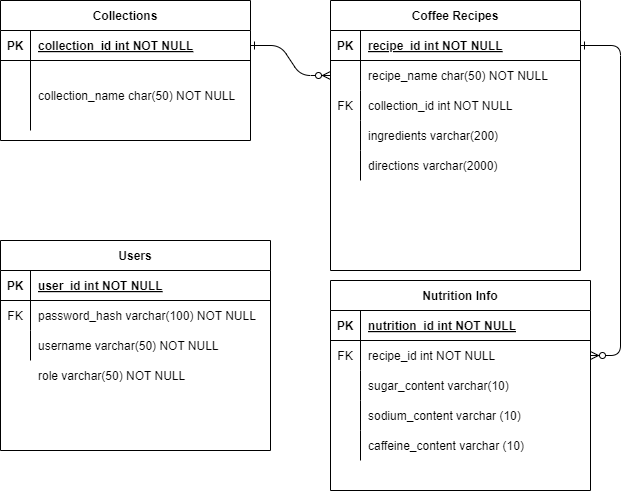

The diagram above was exported from draw.io. Its source (the exported page's mxGraphModel, read from the mxfile embedded in the PNG):
<mxGraphModel dx="1034" dy="412" grid="1" gridSize="10" guides="1" tooltips="1" connect="1" arrows="1" fold="1" page="1" pageScale="1" pageWidth="850" pageHeight="1100" math="0" shadow="0" extFonts="Permanent Marker^https://fonts.googleapis.com/css?family=Permanent+Marker">
  <root>
    <mxCell id="0" />
    <mxCell id="1" parent="0" />
    <mxCell id="C-vyLk0tnHw3VtMMgP7b-1" value="" style="edgeStyle=entityRelationEdgeStyle;endArrow=ERzeroToMany;startArrow=ERone;endFill=1;startFill=0;" parent="1" source="C-vyLk0tnHw3VtMMgP7b-24" target="C-vyLk0tnHw3VtMMgP7b-6" edge="1">
      <mxGeometry width="100" height="100" relative="1" as="geometry">
        <mxPoint x="340" y="720" as="sourcePoint" />
        <mxPoint x="440" y="620" as="targetPoint" />
      </mxGeometry>
    </mxCell>
    <mxCell id="C-vyLk0tnHw3VtMMgP7b-12" value="" style="edgeStyle=entityRelationEdgeStyle;endArrow=ERzeroToMany;startArrow=ERone;endFill=1;startFill=0;" parent="1" source="C-vyLk0tnHw3VtMMgP7b-3" target="C-vyLk0tnHw3VtMMgP7b-17" edge="1">
      <mxGeometry width="100" height="100" relative="1" as="geometry">
        <mxPoint x="400" y="180" as="sourcePoint" />
        <mxPoint x="460" y="205" as="targetPoint" />
      </mxGeometry>
    </mxCell>
    <mxCell id="C-vyLk0tnHw3VtMMgP7b-2" value="Coffee Recipes" style="shape=table;startSize=30;container=1;collapsible=1;childLayout=tableLayout;fixedRows=1;rowLines=0;fontStyle=1;align=center;resizeLast=1;" parent="1" vertex="1">
      <mxGeometry x="450" y="120" width="250" height="270" as="geometry" />
    </mxCell>
    <mxCell id="C-vyLk0tnHw3VtMMgP7b-3" value="" style="shape=partialRectangle;collapsible=0;dropTarget=0;pointerEvents=0;fillColor=none;points=[[0,0.5],[1,0.5]];portConstraint=eastwest;top=0;left=0;right=0;bottom=1;" parent="C-vyLk0tnHw3VtMMgP7b-2" vertex="1">
      <mxGeometry y="30" width="250" height="30" as="geometry" />
    </mxCell>
    <mxCell id="C-vyLk0tnHw3VtMMgP7b-4" value="PK" style="shape=partialRectangle;overflow=hidden;connectable=0;fillColor=none;top=0;left=0;bottom=0;right=0;fontStyle=1;" parent="C-vyLk0tnHw3VtMMgP7b-3" vertex="1">
      <mxGeometry width="30" height="30" as="geometry">
        <mxRectangle width="30" height="30" as="alternateBounds" />
      </mxGeometry>
    </mxCell>
    <mxCell id="C-vyLk0tnHw3VtMMgP7b-5" value="recipe_id int NOT NULL " style="shape=partialRectangle;overflow=hidden;connectable=0;fillColor=none;top=0;left=0;bottom=0;right=0;align=left;spacingLeft=6;fontStyle=5;" parent="C-vyLk0tnHw3VtMMgP7b-3" vertex="1">
      <mxGeometry x="30" width="220" height="30" as="geometry">
        <mxRectangle width="220" height="30" as="alternateBounds" />
      </mxGeometry>
    </mxCell>
    <mxCell id="C-vyLk0tnHw3VtMMgP7b-6" value="" style="shape=partialRectangle;collapsible=0;dropTarget=0;pointerEvents=0;fillColor=none;points=[[0,0.5],[1,0.5]];portConstraint=eastwest;top=0;left=0;right=0;bottom=0;" parent="C-vyLk0tnHw3VtMMgP7b-2" vertex="1">
      <mxGeometry y="60" width="250" height="30" as="geometry" />
    </mxCell>
    <mxCell id="C-vyLk0tnHw3VtMMgP7b-7" value="" style="shape=partialRectangle;overflow=hidden;connectable=0;fillColor=none;top=0;left=0;bottom=0;right=0;" parent="C-vyLk0tnHw3VtMMgP7b-6" vertex="1">
      <mxGeometry width="30" height="30" as="geometry">
        <mxRectangle width="30" height="30" as="alternateBounds" />
      </mxGeometry>
    </mxCell>
    <mxCell id="C-vyLk0tnHw3VtMMgP7b-8" value="recipe_name char(50) NOT NULL" style="shape=partialRectangle;overflow=hidden;connectable=0;fillColor=none;top=0;left=0;bottom=0;right=0;align=left;spacingLeft=6;" parent="C-vyLk0tnHw3VtMMgP7b-6" vertex="1">
      <mxGeometry x="30" width="220" height="30" as="geometry">
        <mxRectangle width="220" height="30" as="alternateBounds" />
      </mxGeometry>
    </mxCell>
    <mxCell id="C-vyLk0tnHw3VtMMgP7b-9" value="" style="shape=partialRectangle;collapsible=0;dropTarget=0;pointerEvents=0;fillColor=none;points=[[0,0.5],[1,0.5]];portConstraint=eastwest;top=0;left=0;right=0;bottom=0;" parent="C-vyLk0tnHw3VtMMgP7b-2" vertex="1">
      <mxGeometry y="90" width="250" height="30" as="geometry" />
    </mxCell>
    <mxCell id="C-vyLk0tnHw3VtMMgP7b-10" value="FK" style="shape=partialRectangle;overflow=hidden;connectable=0;fillColor=none;top=0;left=0;bottom=0;right=0;" parent="C-vyLk0tnHw3VtMMgP7b-9" vertex="1">
      <mxGeometry width="30" height="30" as="geometry">
        <mxRectangle width="30" height="30" as="alternateBounds" />
      </mxGeometry>
    </mxCell>
    <mxCell id="C-vyLk0tnHw3VtMMgP7b-11" value="collection_id int NOT NULL" style="shape=partialRectangle;overflow=hidden;connectable=0;fillColor=none;top=0;left=0;bottom=0;right=0;align=left;spacingLeft=6;" parent="C-vyLk0tnHw3VtMMgP7b-9" vertex="1">
      <mxGeometry x="30" width="220" height="30" as="geometry">
        <mxRectangle width="220" height="30" as="alternateBounds" />
      </mxGeometry>
    </mxCell>
    <mxCell id="AOMNAoQFRjm5CVim8GPc-1" value="" style="shape=partialRectangle;collapsible=0;dropTarget=0;pointerEvents=0;fillColor=none;points=[[0,0.5],[1,0.5]];portConstraint=eastwest;top=0;left=0;right=0;bottom=0;" vertex="1" parent="C-vyLk0tnHw3VtMMgP7b-2">
      <mxGeometry y="120" width="250" height="30" as="geometry" />
    </mxCell>
    <mxCell id="AOMNAoQFRjm5CVim8GPc-2" value="" style="shape=partialRectangle;overflow=hidden;connectable=0;fillColor=none;top=0;left=0;bottom=0;right=0;" vertex="1" parent="AOMNAoQFRjm5CVim8GPc-1">
      <mxGeometry width="30" height="30" as="geometry">
        <mxRectangle width="30" height="30" as="alternateBounds" />
      </mxGeometry>
    </mxCell>
    <mxCell id="AOMNAoQFRjm5CVim8GPc-3" value="ingredients varchar(200)" style="shape=partialRectangle;overflow=hidden;connectable=0;fillColor=none;top=0;left=0;bottom=0;right=0;align=left;spacingLeft=6;" vertex="1" parent="AOMNAoQFRjm5CVim8GPc-1">
      <mxGeometry x="30" width="220" height="30" as="geometry">
        <mxRectangle width="220" height="30" as="alternateBounds" />
      </mxGeometry>
    </mxCell>
    <mxCell id="AOMNAoQFRjm5CVim8GPc-4" value="" style="shape=partialRectangle;collapsible=0;dropTarget=0;pointerEvents=0;fillColor=none;points=[[0,0.5],[1,0.5]];portConstraint=eastwest;top=0;left=0;right=0;bottom=0;" vertex="1" parent="C-vyLk0tnHw3VtMMgP7b-2">
      <mxGeometry y="150" width="250" height="30" as="geometry" />
    </mxCell>
    <mxCell id="AOMNAoQFRjm5CVim8GPc-5" value="" style="shape=partialRectangle;overflow=hidden;connectable=0;fillColor=none;top=0;left=0;bottom=0;right=0;" vertex="1" parent="AOMNAoQFRjm5CVim8GPc-4">
      <mxGeometry width="30" height="30" as="geometry">
        <mxRectangle width="30" height="30" as="alternateBounds" />
      </mxGeometry>
    </mxCell>
    <mxCell id="AOMNAoQFRjm5CVim8GPc-6" value="directions varchar(2000)" style="shape=partialRectangle;overflow=hidden;connectable=0;fillColor=none;top=0;left=0;bottom=0;right=0;align=left;spacingLeft=6;" vertex="1" parent="AOMNAoQFRjm5CVim8GPc-4">
      <mxGeometry x="30" width="220" height="30" as="geometry">
        <mxRectangle width="220" height="30" as="alternateBounds" />
      </mxGeometry>
    </mxCell>
    <mxCell id="C-vyLk0tnHw3VtMMgP7b-13" value="Nutrition Info" style="shape=table;startSize=30;container=1;collapsible=1;childLayout=tableLayout;fixedRows=1;rowLines=0;fontStyle=1;align=center;resizeLast=1;" parent="1" vertex="1">
      <mxGeometry x="450" y="400" width="260" height="210" as="geometry" />
    </mxCell>
    <mxCell id="C-vyLk0tnHw3VtMMgP7b-14" value="" style="shape=partialRectangle;collapsible=0;dropTarget=0;pointerEvents=0;fillColor=none;points=[[0,0.5],[1,0.5]];portConstraint=eastwest;top=0;left=0;right=0;bottom=1;" parent="C-vyLk0tnHw3VtMMgP7b-13" vertex="1">
      <mxGeometry y="30" width="260" height="30" as="geometry" />
    </mxCell>
    <mxCell id="C-vyLk0tnHw3VtMMgP7b-15" value="PK" style="shape=partialRectangle;overflow=hidden;connectable=0;fillColor=none;top=0;left=0;bottom=0;right=0;fontStyle=1;" parent="C-vyLk0tnHw3VtMMgP7b-14" vertex="1">
      <mxGeometry width="30" height="30" as="geometry">
        <mxRectangle width="30" height="30" as="alternateBounds" />
      </mxGeometry>
    </mxCell>
    <mxCell id="C-vyLk0tnHw3VtMMgP7b-16" value="nutrition_id int NOT NULL " style="shape=partialRectangle;overflow=hidden;connectable=0;fillColor=none;top=0;left=0;bottom=0;right=0;align=left;spacingLeft=6;fontStyle=5;" parent="C-vyLk0tnHw3VtMMgP7b-14" vertex="1">
      <mxGeometry x="30" width="230" height="30" as="geometry">
        <mxRectangle width="230" height="30" as="alternateBounds" />
      </mxGeometry>
    </mxCell>
    <mxCell id="C-vyLk0tnHw3VtMMgP7b-17" value="" style="shape=partialRectangle;collapsible=0;dropTarget=0;pointerEvents=0;fillColor=none;points=[[0,0.5],[1,0.5]];portConstraint=eastwest;top=0;left=0;right=0;bottom=0;" parent="C-vyLk0tnHw3VtMMgP7b-13" vertex="1">
      <mxGeometry y="60" width="260" height="30" as="geometry" />
    </mxCell>
    <mxCell id="C-vyLk0tnHw3VtMMgP7b-18" value="FK" style="shape=partialRectangle;overflow=hidden;connectable=0;fillColor=none;top=0;left=0;bottom=0;right=0;" parent="C-vyLk0tnHw3VtMMgP7b-17" vertex="1">
      <mxGeometry width="30" height="30" as="geometry">
        <mxRectangle width="30" height="30" as="alternateBounds" />
      </mxGeometry>
    </mxCell>
    <mxCell id="C-vyLk0tnHw3VtMMgP7b-19" value="recipe_id int NOT NULL" style="shape=partialRectangle;overflow=hidden;connectable=0;fillColor=none;top=0;left=0;bottom=0;right=0;align=left;spacingLeft=6;fontStyle=0" parent="C-vyLk0tnHw3VtMMgP7b-17" vertex="1">
      <mxGeometry x="30" width="230" height="30" as="geometry">
        <mxRectangle width="230" height="30" as="alternateBounds" />
      </mxGeometry>
    </mxCell>
    <mxCell id="C-vyLk0tnHw3VtMMgP7b-20" value="" style="shape=partialRectangle;collapsible=0;dropTarget=0;pointerEvents=0;fillColor=none;points=[[0,0.5],[1,0.5]];portConstraint=eastwest;top=0;left=0;right=0;bottom=0;" parent="C-vyLk0tnHw3VtMMgP7b-13" vertex="1">
      <mxGeometry y="90" width="260" height="30" as="geometry" />
    </mxCell>
    <mxCell id="C-vyLk0tnHw3VtMMgP7b-21" value="" style="shape=partialRectangle;overflow=hidden;connectable=0;fillColor=none;top=0;left=0;bottom=0;right=0;" parent="C-vyLk0tnHw3VtMMgP7b-20" vertex="1">
      <mxGeometry width="30" height="30" as="geometry">
        <mxRectangle width="30" height="30" as="alternateBounds" />
      </mxGeometry>
    </mxCell>
    <mxCell id="C-vyLk0tnHw3VtMMgP7b-22" value="sugar_content varchar(10)" style="shape=partialRectangle;overflow=hidden;connectable=0;fillColor=none;top=0;left=0;bottom=0;right=0;align=left;spacingLeft=6;" parent="C-vyLk0tnHw3VtMMgP7b-20" vertex="1">
      <mxGeometry x="30" width="230" height="30" as="geometry">
        <mxRectangle width="230" height="30" as="alternateBounds" />
      </mxGeometry>
    </mxCell>
    <mxCell id="AOMNAoQFRjm5CVim8GPc-7" value="" style="shape=partialRectangle;collapsible=0;dropTarget=0;pointerEvents=0;fillColor=none;points=[[0,0.5],[1,0.5]];portConstraint=eastwest;top=0;left=0;right=0;bottom=0;" vertex="1" parent="C-vyLk0tnHw3VtMMgP7b-13">
      <mxGeometry y="120" width="260" height="30" as="geometry" />
    </mxCell>
    <mxCell id="AOMNAoQFRjm5CVim8GPc-8" value="" style="shape=partialRectangle;overflow=hidden;connectable=0;fillColor=none;top=0;left=0;bottom=0;right=0;" vertex="1" parent="AOMNAoQFRjm5CVim8GPc-7">
      <mxGeometry width="30" height="30" as="geometry">
        <mxRectangle width="30" height="30" as="alternateBounds" />
      </mxGeometry>
    </mxCell>
    <mxCell id="AOMNAoQFRjm5CVim8GPc-9" value="sodium_content varchar (10)" style="shape=partialRectangle;overflow=hidden;connectable=0;fillColor=none;top=0;left=0;bottom=0;right=0;align=left;spacingLeft=6;" vertex="1" parent="AOMNAoQFRjm5CVim8GPc-7">
      <mxGeometry x="30" width="230" height="30" as="geometry">
        <mxRectangle width="230" height="30" as="alternateBounds" />
      </mxGeometry>
    </mxCell>
    <mxCell id="AOMNAoQFRjm5CVim8GPc-11" value="" style="shape=partialRectangle;collapsible=0;dropTarget=0;pointerEvents=0;fillColor=none;points=[[0,0.5],[1,0.5]];portConstraint=eastwest;top=0;left=0;right=0;bottom=0;" vertex="1" parent="C-vyLk0tnHw3VtMMgP7b-13">
      <mxGeometry y="150" width="260" height="30" as="geometry" />
    </mxCell>
    <mxCell id="AOMNAoQFRjm5CVim8GPc-12" value="" style="shape=partialRectangle;overflow=hidden;connectable=0;fillColor=none;top=0;left=0;bottom=0;right=0;" vertex="1" parent="AOMNAoQFRjm5CVim8GPc-11">
      <mxGeometry width="30" height="30" as="geometry">
        <mxRectangle width="30" height="30" as="alternateBounds" />
      </mxGeometry>
    </mxCell>
    <mxCell id="AOMNAoQFRjm5CVim8GPc-13" value="caffeine_content varchar (10)" style="shape=partialRectangle;overflow=hidden;connectable=0;fillColor=none;top=0;left=0;bottom=0;right=0;align=left;spacingLeft=6;" vertex="1" parent="AOMNAoQFRjm5CVim8GPc-11">
      <mxGeometry x="30" width="230" height="30" as="geometry">
        <mxRectangle width="230" height="30" as="alternateBounds" />
      </mxGeometry>
    </mxCell>
    <mxCell id="C-vyLk0tnHw3VtMMgP7b-23" value="Collections" style="shape=table;startSize=30;container=1;collapsible=1;childLayout=tableLayout;fixedRows=1;rowLines=0;fontStyle=1;align=center;resizeLast=1;" parent="1" vertex="1">
      <mxGeometry x="120" y="120" width="250" height="140" as="geometry" />
    </mxCell>
    <mxCell id="C-vyLk0tnHw3VtMMgP7b-24" value="" style="shape=partialRectangle;collapsible=0;dropTarget=0;pointerEvents=0;fillColor=none;points=[[0,0.5],[1,0.5]];portConstraint=eastwest;top=0;left=0;right=0;bottom=1;" parent="C-vyLk0tnHw3VtMMgP7b-23" vertex="1">
      <mxGeometry y="30" width="250" height="30" as="geometry" />
    </mxCell>
    <mxCell id="C-vyLk0tnHw3VtMMgP7b-25" value="PK" style="shape=partialRectangle;overflow=hidden;connectable=0;fillColor=none;top=0;left=0;bottom=0;right=0;fontStyle=1;" parent="C-vyLk0tnHw3VtMMgP7b-24" vertex="1">
      <mxGeometry width="30" height="30" as="geometry">
        <mxRectangle width="30" height="30" as="alternateBounds" />
      </mxGeometry>
    </mxCell>
    <mxCell id="C-vyLk0tnHw3VtMMgP7b-26" value="collection_id int NOT NULL " style="shape=partialRectangle;overflow=hidden;connectable=0;fillColor=none;top=0;left=0;bottom=0;right=0;align=left;spacingLeft=6;fontStyle=5;" parent="C-vyLk0tnHw3VtMMgP7b-24" vertex="1">
      <mxGeometry x="30" width="220" height="30" as="geometry">
        <mxRectangle width="220" height="30" as="alternateBounds" />
      </mxGeometry>
    </mxCell>
    <mxCell id="C-vyLk0tnHw3VtMMgP7b-27" value="" style="shape=partialRectangle;collapsible=0;dropTarget=0;pointerEvents=0;fillColor=none;points=[[0,0.5],[1,0.5]];portConstraint=eastwest;top=0;left=0;right=0;bottom=0;" parent="C-vyLk0tnHw3VtMMgP7b-23" vertex="1">
      <mxGeometry y="60" width="250" height="70" as="geometry" />
    </mxCell>
    <mxCell id="C-vyLk0tnHw3VtMMgP7b-28" value="" style="shape=partialRectangle;overflow=hidden;connectable=0;fillColor=none;top=0;left=0;bottom=0;right=0;" parent="C-vyLk0tnHw3VtMMgP7b-27" vertex="1">
      <mxGeometry width="30" height="70" as="geometry">
        <mxRectangle width="30" height="70" as="alternateBounds" />
      </mxGeometry>
    </mxCell>
    <mxCell id="C-vyLk0tnHw3VtMMgP7b-29" value="collection_name char(50) NOT NULL" style="shape=partialRectangle;overflow=hidden;connectable=0;fillColor=none;top=0;left=0;bottom=0;right=0;align=left;spacingLeft=6;" parent="C-vyLk0tnHw3VtMMgP7b-27" vertex="1">
      <mxGeometry x="30" width="220" height="70" as="geometry">
        <mxRectangle width="220" height="70" as="alternateBounds" />
      </mxGeometry>
    </mxCell>
    <mxCell id="lyXV5h-BgrROJWRDm40m-2" value="Users" style="shape=table;startSize=30;container=1;collapsible=1;childLayout=tableLayout;fixedRows=1;rowLines=0;fontStyle=1;align=center;resizeLast=1;" parent="1" vertex="1">
      <mxGeometry x="120" y="360" width="270" height="210" as="geometry" />
    </mxCell>
    <mxCell id="lyXV5h-BgrROJWRDm40m-3" value="" style="shape=partialRectangle;collapsible=0;dropTarget=0;pointerEvents=0;fillColor=none;points=[[0,0.5],[1,0.5]];portConstraint=eastwest;top=0;left=0;right=0;bottom=1;" parent="lyXV5h-BgrROJWRDm40m-2" vertex="1">
      <mxGeometry y="30" width="270" height="30" as="geometry" />
    </mxCell>
    <mxCell id="lyXV5h-BgrROJWRDm40m-4" value="PK" style="shape=partialRectangle;overflow=hidden;connectable=0;fillColor=none;top=0;left=0;bottom=0;right=0;fontStyle=1;" parent="lyXV5h-BgrROJWRDm40m-3" vertex="1">
      <mxGeometry width="30" height="30" as="geometry">
        <mxRectangle width="30" height="30" as="alternateBounds" />
      </mxGeometry>
    </mxCell>
    <mxCell id="lyXV5h-BgrROJWRDm40m-5" value="user_id int NOT NULL " style="shape=partialRectangle;overflow=hidden;connectable=0;fillColor=none;top=0;left=0;bottom=0;right=0;align=left;spacingLeft=6;fontStyle=5;" parent="lyXV5h-BgrROJWRDm40m-3" vertex="1">
      <mxGeometry x="30" width="240" height="30" as="geometry">
        <mxRectangle width="240" height="30" as="alternateBounds" />
      </mxGeometry>
    </mxCell>
    <mxCell id="lyXV5h-BgrROJWRDm40m-6" value="" style="shape=partialRectangle;collapsible=0;dropTarget=0;pointerEvents=0;fillColor=none;points=[[0,0.5],[1,0.5]];portConstraint=eastwest;top=0;left=0;right=0;bottom=0;" parent="lyXV5h-BgrROJWRDm40m-2" vertex="1">
      <mxGeometry y="60" width="270" height="30" as="geometry" />
    </mxCell>
    <mxCell id="lyXV5h-BgrROJWRDm40m-7" value="FK" style="shape=partialRectangle;overflow=hidden;connectable=0;fillColor=none;top=0;left=0;bottom=0;right=0;" parent="lyXV5h-BgrROJWRDm40m-6" vertex="1">
      <mxGeometry width="30" height="30" as="geometry">
        <mxRectangle width="30" height="30" as="alternateBounds" />
      </mxGeometry>
    </mxCell>
    <mxCell id="lyXV5h-BgrROJWRDm40m-8" value="password_hash varchar(100) NOT NULL" style="shape=partialRectangle;overflow=hidden;connectable=0;fillColor=none;top=0;left=0;bottom=0;right=0;align=left;spacingLeft=6;" parent="lyXV5h-BgrROJWRDm40m-6" vertex="1">
      <mxGeometry x="30" width="240" height="30" as="geometry">
        <mxRectangle width="240" height="30" as="alternateBounds" />
      </mxGeometry>
    </mxCell>
    <mxCell id="lyXV5h-BgrROJWRDm40m-9" value="" style="shape=partialRectangle;collapsible=0;dropTarget=0;pointerEvents=0;fillColor=none;points=[[0,0.5],[1,0.5]];portConstraint=eastwest;top=0;left=0;right=0;bottom=0;" parent="lyXV5h-BgrROJWRDm40m-2" vertex="1">
      <mxGeometry y="90" width="270" height="30" as="geometry" />
    </mxCell>
    <mxCell id="lyXV5h-BgrROJWRDm40m-10" value="" style="shape=partialRectangle;overflow=hidden;connectable=0;fillColor=none;top=0;left=0;bottom=0;right=0;" parent="lyXV5h-BgrROJWRDm40m-9" vertex="1">
      <mxGeometry width="30" height="30" as="geometry">
        <mxRectangle width="30" height="30" as="alternateBounds" />
      </mxGeometry>
    </mxCell>
    <mxCell id="lyXV5h-BgrROJWRDm40m-11" value="username varchar(50) NOT NULL" style="shape=partialRectangle;overflow=hidden;connectable=0;fillColor=none;top=0;left=0;bottom=0;right=0;align=left;spacingLeft=6;" parent="lyXV5h-BgrROJWRDm40m-9" vertex="1">
      <mxGeometry x="30" width="240" height="30" as="geometry">
        <mxRectangle width="240" height="30" as="alternateBounds" />
      </mxGeometry>
    </mxCell>
    <mxCell id="lyXV5h-BgrROJWRDm40m-12" value="role varchar(50) NOT NULL" style="shape=partialRectangle;overflow=hidden;connectable=0;fillColor=none;top=0;left=0;bottom=0;right=0;align=left;spacingLeft=6;" parent="1" vertex="1">
      <mxGeometry x="150" y="480" width="240" height="30" as="geometry">
        <mxRectangle width="240" height="30" as="alternateBounds" />
      </mxGeometry>
    </mxCell>
  </root>
</mxGraphModel>